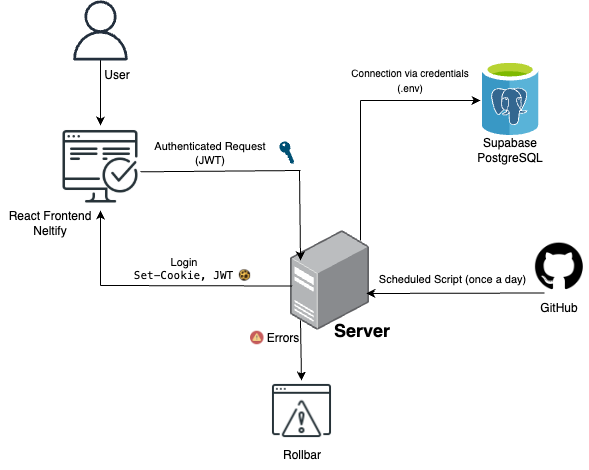

The diagram above was exported from draw.io. Its source (the exported page's mxGraphModel, read from the mxfile embedded in the PNG):
<mxGraphModel dx="976" dy="1410" grid="1" gridSize="10" guides="1" tooltips="1" connect="1" arrows="1" fold="1" page="1" pageScale="1" pageWidth="1169" pageHeight="827" math="0" shadow="0">
  <root>
    <mxCell id="0" />
    <mxCell id="1" parent="0" />
    <mxCell id="h5iNNHBjVltg7iydI4pX-6" value="User" style="text;html=1;align=center;verticalAlign=middle;whiteSpace=wrap;rounded=0;" parent="1" vertex="1">
      <mxGeometry x="282.5" y="-600" width="67.5" height="30" as="geometry" />
    </mxCell>
    <mxCell id="h5iNNHBjVltg7iydI4pX-8" value="" style="shape=image;html=1;verticalAlign=top;verticalLabelPosition=bottom;labelBackgroundColor=#ffffff;imageAspect=0;aspect=fixed;image=https://cdn1.iconfinder.com/data/icons/seo-and-web-development-6/32/development_computer_website_check_result-128.png" parent="1" vertex="1">
      <mxGeometry x="260" y="-535" width="80" height="80" as="geometry" />
    </mxCell>
    <mxCell id="h5iNNHBjVltg7iydI4pX-9" value="React Frontend Neltify" style="text;html=1;align=center;verticalAlign=middle;whiteSpace=wrap;rounded=0;" parent="1" vertex="1">
      <mxGeometry x="200" y="-455" width="100" height="35" as="geometry" />
    </mxCell>
    <mxCell id="h5iNNHBjVltg7iydI4pX-10" value="" style="sketch=0;outlineConnect=0;fontColor=#232F3E;gradientColor=none;fillColor=#232F3D;strokeColor=none;dashed=0;verticalLabelPosition=bottom;verticalAlign=top;align=center;html=1;fontSize=12;fontStyle=0;aspect=fixed;pointerEvents=1;shape=mxgraph.aws4.user;" parent="1" vertex="1">
      <mxGeometry x="270" y="-660" width="60" height="60" as="geometry" />
    </mxCell>
    <mxCell id="h5iNNHBjVltg7iydI4pX-11" value="" style="image;points=[];aspect=fixed;html=1;align=center;shadow=0;dashed=0;image=img/lib/allied_telesis/computer_and_terminals/Server_Desktop.svg;" parent="1" vertex="1">
      <mxGeometry x="490" y="-430" width="78.89" height="100" as="geometry" />
    </mxCell>
    <mxCell id="h5iNNHBjVltg7iydI4pX-13" value="" style="shape=image;html=1;verticalAlign=top;verticalLabelPosition=bottom;labelBackgroundColor=#ffffff;imageAspect=0;aspect=fixed;image=https://cdn1.iconfinder.com/data/icons/picons-social/57/github_rounded-128.png" parent="1" vertex="1">
      <mxGeometry x="731.3900000000001" y="-422.5" width="55" height="55" as="geometry" />
    </mxCell>
    <mxCell id="h5iNNHBjVltg7iydI4pX-14" value="GitHub" style="text;html=1;align=center;verticalAlign=middle;whiteSpace=wrap;rounded=0;" parent="1" vertex="1">
      <mxGeometry x="728.8900000000001" y="-367.5" width="60" height="30" as="geometry" />
    </mxCell>
    <mxCell id="h5iNNHBjVltg7iydI4pX-15" value="Supabase PostgreSQL" style="text;html=1;align=center;verticalAlign=middle;whiteSpace=wrap;rounded=0;" parent="1" vertex="1">
      <mxGeometry x="680" y="-525" width="60" height="30" as="geometry" />
    </mxCell>
    <mxCell id="h5iNNHBjVltg7iydI4pX-16" value="" style="endArrow=classic;html=1;rounded=0;" parent="1" source="h5iNNHBjVltg7iydI4pX-10" target="h5iNNHBjVltg7iydI4pX-8" edge="1">
      <mxGeometry width="50" height="50" relative="1" as="geometry">
        <mxPoint x="200.00272727272724" y="-616.3318328784379" as="sourcePoint" />
        <mxPoint x="280.98" y="-540" as="targetPoint" />
      </mxGeometry>
    </mxCell>
    <mxCell id="h5iNNHBjVltg7iydI4pX-21" value="Authenticated Request (JWT)" style="text;html=1;align=center;verticalAlign=middle;whiteSpace=wrap;rounded=0;rotation=0;fontSize=11;" parent="1" vertex="1">
      <mxGeometry x="340" y="-520" width="140" height="25" as="geometry" />
    </mxCell>
    <mxCell id="h5iNNHBjVltg7iydI4pX-24" value="" style="shape=image;html=1;verticalAlign=top;verticalLabelPosition=bottom;labelBackgroundColor=#ffffff;imageAspect=0;aspect=fixed;image=https://cdn1.iconfinder.com/data/icons/cartoon-snack/128/cookie-128.png" parent="1" vertex="1">
      <mxGeometry x="437" y="-392.5" width="15" height="15" as="geometry" />
    </mxCell>
    <mxCell id="h5iNNHBjVltg7iydI4pX-26" value="&lt;code data-start=&quot;879&quot; data-end=&quot;906&quot; style=&quot;text-align: start;&quot;&gt;Set-Cookie, JWT&lt;/code&gt;" style="text;html=1;align=center;verticalAlign=middle;whiteSpace=wrap;rounded=0;rotation=0;fontSize=11;" parent="1" vertex="1">
      <mxGeometry x="330" y="-392.5" width="107" height="15" as="geometry" />
    </mxCell>
    <mxCell id="h5iNNHBjVltg7iydI4pX-31" value="" style="shape=image;html=1;verticalAlign=top;verticalLabelPosition=bottom;labelBackgroundColor=#ffffff;imageAspect=0;aspect=fixed;image=https://cdn1.iconfinder.com/data/icons/seo-and-web-development-6/32/development_website_warning_exclamation_mark_sign-128.png" parent="1" vertex="1">
      <mxGeometry x="470" y="-280" width="63" height="63" as="geometry" />
    </mxCell>
    <mxCell id="h5iNNHBjVltg7iydI4pX-32" value="Rollbar" style="text;html=1;align=center;verticalAlign=middle;whiteSpace=wrap;rounded=0;" parent="1" vertex="1">
      <mxGeometry x="471.5" y="-220" width="60" height="30" as="geometry" />
    </mxCell>
    <mxCell id="h5iNNHBjVltg7iydI4pX-33" value="" style="endArrow=classic;html=1;rounded=0;" parent="1" target="h5iNNHBjVltg7iydI4pX-31" edge="1">
      <mxGeometry width="50" height="50" relative="1" as="geometry">
        <mxPoint x="500" y="-340" as="sourcePoint" />
        <mxPoint x="475" y="-330" as="targetPoint" />
      </mxGeometry>
    </mxCell>
    <mxCell id="h5iNNHBjVltg7iydI4pX-34" value="Errors" style="text;html=1;align=center;verticalAlign=middle;whiteSpace=wrap;rounded=0;rotation=0;" parent="1" vertex="1">
      <mxGeometry x="453.5" y="-337.5" width="58" height="30" as="geometry" />
    </mxCell>
    <mxCell id="h5iNNHBjVltg7iydI4pX-36" value="" style="shape=image;html=1;verticalAlign=top;verticalLabelPosition=bottom;labelBackgroundColor=#ffffff;imageAspect=0;aspect=fixed;image=https://cdn2.iconfinder.com/data/icons/circle-icons-1/64/caution-128.png;rotation=0;" parent="1" vertex="1">
      <mxGeometry x="450" y="-329.25" width="13.5" height="13.5" as="geometry" />
    </mxCell>
    <mxCell id="h5iNNHBjVltg7iydI4pX-39" value="" style="image;sketch=0;aspect=fixed;html=1;points=[];align=center;fontSize=12;image=img/lib/mscae/Azure_Database_for_PostgreSQL_servers.svg;" parent="1" vertex="1">
      <mxGeometry x="681.5" y="-600" width="57" height="75" as="geometry" />
    </mxCell>
    <mxCell id="h5iNNHBjVltg7iydI4pX-42" value="" style="endArrow=none;html=1;rounded=0;exitX=0.887;exitY=0.1;exitDx=0;exitDy=0;exitPerimeter=0;" parent="1" source="h5iNNHBjVltg7iydI4pX-11" edge="1">
      <mxGeometry width="50" height="50" relative="1" as="geometry">
        <mxPoint x="540" y="-470" as="sourcePoint" />
        <mxPoint x="560" y="-560" as="targetPoint" />
      </mxGeometry>
    </mxCell>
    <mxCell id="h5iNNHBjVltg7iydI4pX-44" value="" style="endArrow=classic;html=1;rounded=0;" parent="1" edge="1">
      <mxGeometry width="50" height="50" relative="1" as="geometry">
        <mxPoint x="560" y="-560" as="sourcePoint" />
        <mxPoint x="680" y="-560" as="targetPoint" />
      </mxGeometry>
    </mxCell>
    <mxCell id="h5iNNHBjVltg7iydI4pX-45" value="&lt;font style=&quot;font-size: 10px;&quot;&gt;Connection via credentials (.env)&lt;/font&gt;" style="text;html=1;align=center;verticalAlign=middle;whiteSpace=wrap;rounded=0;" parent="1" vertex="1">
      <mxGeometry x="540" y="-590" width="140" height="20" as="geometry" />
    </mxCell>
    <mxCell id="h5iNNHBjVltg7iydI4pX-50" value="" style="endArrow=classic;html=1;rounded=0;entryX=0.961;entryY=0.63;entryDx=0;entryDy=0;entryPerimeter=0;exitX=0.25;exitY=0;exitDx=0;exitDy=0;" parent="1" source="h5iNNHBjVltg7iydI4pX-14" target="h5iNNHBjVltg7iydI4pX-11" edge="1">
      <mxGeometry width="50" height="50" relative="1" as="geometry">
        <mxPoint x="620" y="-363" as="sourcePoint" />
        <mxPoint x="670" y="-413" as="targetPoint" />
      </mxGeometry>
    </mxCell>
    <mxCell id="h5iNNHBjVltg7iydI4pX-51" value="&amp;nbsp;Scheduled Script (once a day)" style="text;html=1;align=center;verticalAlign=middle;whiteSpace=wrap;rounded=0;fontSize=11;rotation=0;" parent="1" vertex="1">
      <mxGeometry x="571.3900000000001" y="-392.5" width="160" height="22.5" as="geometry" />
    </mxCell>
    <mxCell id="h5iNNHBjVltg7iydI4pX-52" value="" style="points=[[0,0.5,0],[0.24,0,0],[0.5,0.28,0],[0.995,0.475,0],[0.5,0.72,0],[0.24,1,0]];verticalLabelPosition=bottom;sketch=0;html=1;verticalAlign=top;aspect=fixed;align=center;pointerEvents=1;shape=mxgraph.cisco19.key;fillColor=#005073;strokeColor=none;rotation=65;" parent="1" vertex="1">
      <mxGeometry x="474.99" y="-513" width="24.45" height="11" as="geometry" />
    </mxCell>
    <mxCell id="h5iNNHBjVltg7iydI4pX-55" value="" style="endArrow=none;html=1;rounded=0;entryX=0.021;entryY=0.555;entryDx=0;entryDy=0;entryPerimeter=0;" parent="1" target="h5iNNHBjVltg7iydI4pX-11" edge="1">
      <mxGeometry width="50" height="50" relative="1" as="geometry">
        <mxPoint x="300" y="-375" as="sourcePoint" />
        <mxPoint x="380" y="-385" as="targetPoint" />
      </mxGeometry>
    </mxCell>
    <mxCell id="h5iNNHBjVltg7iydI4pX-56" value="" style="endArrow=classic;html=1;rounded=0;entryX=0.5;entryY=1;entryDx=0;entryDy=0;" parent="1" edge="1">
      <mxGeometry width="50" height="50" relative="1" as="geometry">
        <mxPoint x="300" y="-375" as="sourcePoint" />
        <mxPoint x="300" y="-450" as="targetPoint" />
      </mxGeometry>
    </mxCell>
    <mxCell id="h5iNNHBjVltg7iydI4pX-59" value="Login" style="text;html=1;align=center;verticalAlign=middle;whiteSpace=wrap;rounded=0;fontSize=11;" parent="1" vertex="1">
      <mxGeometry x="353.5" y="-413" width="60" height="30" as="geometry" />
    </mxCell>
    <mxCell id="h5iNNHBjVltg7iydI4pX-60" value="" style="endArrow=none;html=1;rounded=0;exitX=1;exitY=0.579;exitDx=0;exitDy=0;exitPerimeter=0;" parent="1" source="h5iNNHBjVltg7iydI4pX-8" edge="1">
      <mxGeometry width="50" height="50" relative="1" as="geometry">
        <mxPoint x="380" y="-455" as="sourcePoint" />
        <mxPoint x="500" y="-490" as="targetPoint" />
      </mxGeometry>
    </mxCell>
    <mxCell id="h5iNNHBjVltg7iydI4pX-61" value="" style="endArrow=classic;html=1;rounded=0;entryX=0.127;entryY=0.3;entryDx=0;entryDy=0;entryPerimeter=0;" parent="1" target="h5iNNHBjVltg7iydI4pX-11" edge="1">
      <mxGeometry width="50" height="50" relative="1" as="geometry">
        <mxPoint x="499" y="-490" as="sourcePoint" />
        <mxPoint x="499" y="-450" as="targetPoint" />
      </mxGeometry>
    </mxCell>
    <mxCell id="h5iNNHBjVltg7iydI4pX-66" value="&lt;h1 style=&quot;margin-top: 0px;&quot;&gt;Server&lt;/h1&gt;" style="text;html=1;whiteSpace=wrap;overflow=hidden;rounded=0;fontSize=9;" parent="1" vertex="1">
      <mxGeometry x="531.5" y="-347.5" width="58.5" height="27.5" as="geometry" />
    </mxCell>
  </root>
</mxGraphModel>